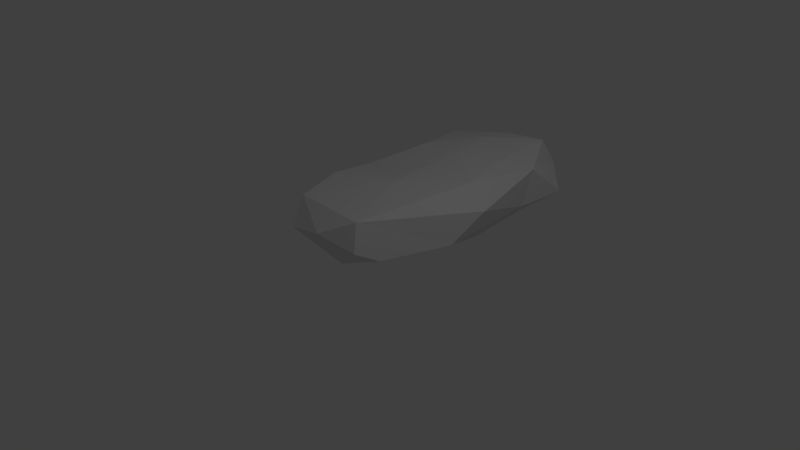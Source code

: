 # Source: Stone2.blend  (saved by Blender 2.79.0; exported with 4.5.12 LTS)
import bpy
from mathutils import Matrix  # noqa: F401  (used for matrix-valued properties, if any)

bpy.ops.wm.read_factory_settings(use_empty=True)
scene = bpy.context.scene
scene.name = 'Scene'

# ---- collections
col_collection_1 = bpy.data.collections.new('Collection 1'); scene.collection.children.link(col_collection_1)

# ---- world
world_world = bpy.data.worlds.new('World'); scene.world = world_world
world_world.color = (0.05088, 0.05088, 0.05088)
world_world.use_sun_shadow = False
world_world.sun_shadow_jitter_overblur = 0.0
world_world.cycles.sampling_method = 'MANUAL'

# ---- cameras
cam_camera = bpy.data.cameras.new('Camera')
cam_camera.clip_end = 100.0
cam_camera.lens = 35.0
cam_camera.sensor_width = 32.0
cam_camera.sensor_height = 18.0
cam_camera.ortho_scale = 7.314
cam_camera.dof.focus_distance = 0.0
cam_camera.dof.aperture_fstop = 128.0

# ---- lights
light_lamp = bpy.data.lights.new('Lamp', 'POINT')
light_lamp.transmission_factor = 0.0
light_lamp.cutoff_distance = 30.0
light_lamp.energy = 100.0
light_lamp.shadow_buffer_clip_start = 1.001
light_lamp.shadow_soft_size = 0.1
light_lamp.shadow_maximum_resolution = 0.006
light_lamp.use_absolute_resolution = True

# ---- meshes
me_plane = bpy.data.meshes.new('Plane')
me_plane.from_pydata([(0.1398, -0.079, -0.06012), (0.0006903, 0.5165, 0.2085), (-0.3029, -0.1886, 0.2085), (-0.4427, 0.2959, 0.4861), (-1.085, 0.5391, 0.1933), (-1.3, 0.1591, 0.05002), (-1.293, 0.5845, -0.5253), (-1.392, -0.0962, -0.2859), (-0.4397, 0.6192, -0.8901), (0.2787, 0.605, -1.643), (-1.609, 0.1533, -1.465), (-1.338, 0.5157, -1.227), (0.4398, -0.0936, -1.068), (0.5835, 0.2988, -1.554), (0.3506, 0.4637, -2.848), (0.2829, -0.1077, -2.727), (-0.5592, 0.6119, -1.766), (-1.208, 0.5951, -2.281), (-0.5839, 0.6424, -2.275), (-0.09493, 0.5783, -3.091), (-1.596, -0.2544, -1.455), (-1.714, -0.03522, -2.598), (-1.707, -0.1773, -3.307), (-1.366, 0.01758, -3.705), (-0.7394, 0.6205, -2.999), (-0.8188, 0.4971, -3.654), (-1.534, 0.4493, -3.224), (-0.09886, 0.5904, -3.611), (0.0232, 0.09752, 0.2713), (-0.05158, 0.1791, -3.862), (-0.03228, -0.3939, -3.085), (-1.346, -0.2851, -3.692), (-0.8906, -0.4355, -3.08), (-0.7842, -0.1966, -3.937), (0.3433, -0.09582, -3.524), (0.04209, 0.5929, -2.318), (-0.9749, 0.1962, 0.4731), (-1.584, -0.373, -2.453), (-1.155, -0.4261, -2.136), (-1.045, -0.3409, -0.9299), (-0.3663, -0.3493, -0.9274), (0.08953, -0.4015, -1.971), (-0.5159, -0.4378, -1.887)], [], [(28, 1, 3), (1, 0, 12), (12, 13, 1), (13, 9, 1), (9, 8, 1), (8, 4, 1), (3, 1, 4), (8, 6, 4), (6, 5, 4), (6, 7, 5), (5, 7, 2), (8, 11, 6), (11, 10, 6), (11, 17, 10), (17, 11, 16), (11, 8, 16), (16, 8, 9), (16, 9, 18), (36, 5, 2), (14, 9, 13), (14, 13, 15), (13, 12, 15), (5, 36, 4), (18, 17, 16), (3, 36, 2), (1, 28, 0), (3, 2, 28), (0, 28, 2), (19, 24, 18), (18, 24, 17), (15, 34, 14), (34, 29, 14), (29, 27, 14), (27, 19, 14), (27, 24, 19), (27, 25, 24), (25, 26, 24), (24, 26, 17), (26, 21, 17), (17, 21, 10), (21, 20, 10), (10, 20, 7), (23, 22, 21), (23, 21, 26), (26, 25, 23), (25, 33, 23), (33, 31, 23), (23, 31, 22), (33, 32, 31), (30, 34, 15), (32, 33, 30), (4, 36, 3), (33, 34, 30), (33, 29, 34), (29, 33, 25), (29, 25, 27), (7, 6, 10), (14, 35, 9), (35, 18, 9), (35, 19, 18), (19, 35, 14), (0, 2, 40), (40, 2, 7), (40, 7, 39), (39, 7, 20), (39, 20, 38), (38, 20, 37), (37, 20, 21), (37, 21, 22), (37, 22, 31), (37, 31, 32), (37, 32, 38), (38, 32, 42), (32, 30, 42), (42, 30, 41), (30, 15, 41), (15, 12, 41), (41, 12, 40), (12, 0, 40), (41, 40, 42), (40, 39, 42), (39, 38, 42)])
me_plane.use_remesh_preserve_volume = False
me_plane.use_remesh_preserve_attributes = False
me_plane.use_mirror_vertex_groups = False
me_plane.update()

# ---- objects
ob_plane = bpy.data.objects.new('Plane', me_plane)
ob_lamp = bpy.data.objects.new('Lamp', light_lamp)
ob_camera = bpy.data.objects.new('Camera', cam_camera)

# ---- transforms, parenting, visibility, modifiers, constraints
ob_plane.location = (0.0, 0.0, 0.0)
ob_plane.rotation_euler = (1.571, -0.0, 0.0)
ob_plane.lineart.crease_threshold = 0.0
ob_lamp.location = (4.076, 1.005, 5.904)
ob_lamp.rotation_euler = (0.6503, 0.05522, 1.866)
ob_lamp.lock_rotations_4d = False
ob_lamp.empty_display_type = 'ARROWS'
ob_lamp.color = (0.0, 0.0, 0.0, 0.0)
ob_lamp.lineart.crease_threshold = 0.0
ob_camera.location = (7.481, -6.508, 5.344)
ob_camera.rotation_euler = (1.109, 0.0, 0.8149)
ob_camera.lock_rotations_4d = False
ob_camera.empty_display_type = 'ARROWS'
ob_camera.color = (0.0, 0.0, 0.0, 0.0)
ob_camera.display_type = 'WIRE'
ob_camera.lineart.crease_threshold = 0.0

# ---- collection membership
col_collection_1.objects.link(ob_plane)
col_collection_1.objects.link(ob_lamp)
col_collection_1.objects.link(ob_camera)

# ---- scene / render settings (as saved in the file)
scene.camera = ob_camera
scene.frame_start = 1; scene.frame_end = 250; scene.frame_set(1)
scene.render.engine = 'BLENDER_EEVEE_NEXT'
scene.render.resolution_percentage = 50
scene.render.dither_intensity = 0.0
scene.cycles.use_denoising = False
scene.cycles.samples = 128
scene.cycles.sampling_pattern = 'TABULATED_SOBOL'
scene.cycles.use_adaptive_sampling = False
scene.cycles.use_light_tree = False
scene.cycles.blur_glossy = 0.0
scene.cycles.sample_clamp_indirect = 0.0
scene.view_settings.view_transform = 'Standard'
bpy.context.view_layer.update()
